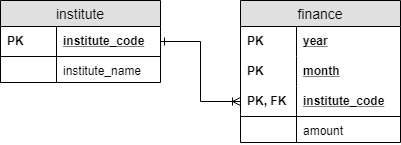

The diagram above was exported from draw.io. Its source (the exported page's mxGraphModel, read from the mxfile embedded in the PNG):
<mxGraphModel dx="780" dy="1114" grid="1" gridSize="10" guides="1" tooltips="1" connect="1" arrows="1" fold="1" page="1" pageScale="1" pageWidth="827" pageHeight="1169" math="0" shadow="0">
  <root>
    <mxCell id="0" />
    <mxCell id="1" parent="0" />
    <mxCell id="8S3alXjAhw-rDTbEY_f8-5" value="institute" style="swimlane;fontStyle=0;childLayout=stackLayout;horizontal=1;startSize=26;fillColor=#e0e0e0;horizontalStack=0;resizeParent=1;resizeParentMax=0;resizeLast=0;collapsible=1;marginBottom=0;swimlaneFillColor=#ffffff;align=center;fontSize=14;" vertex="1" parent="1">
      <mxGeometry x="180" y="210" width="160" height="82" as="geometry" />
    </mxCell>
    <mxCell id="8S3alXjAhw-rDTbEY_f8-8" value="institute_code" style="shape=partialRectangle;top=0;left=0;right=0;bottom=1;align=left;verticalAlign=middle;fillColor=none;spacingLeft=60;spacingRight=4;overflow=hidden;rotatable=0;points=[[0,0.5],[1,0.5]];portConstraint=eastwest;dropTarget=0;fontStyle=5;fontSize=12;" vertex="1" parent="8S3alXjAhw-rDTbEY_f8-5">
      <mxGeometry y="26" width="160" height="30" as="geometry" />
    </mxCell>
    <mxCell id="8S3alXjAhw-rDTbEY_f8-9" value="PK" style="shape=partialRectangle;fontStyle=1;top=0;left=0;bottom=0;fillColor=none;align=left;verticalAlign=middle;spacingLeft=4;spacingRight=4;overflow=hidden;rotatable=0;points=[];portConstraint=eastwest;part=1;fontSize=12;" vertex="1" connectable="0" parent="8S3alXjAhw-rDTbEY_f8-8">
      <mxGeometry width="56" height="30" as="geometry" />
    </mxCell>
    <mxCell id="8S3alXjAhw-rDTbEY_f8-10" value="institute_name" style="shape=partialRectangle;top=0;left=0;right=0;bottom=0;align=left;verticalAlign=top;fillColor=none;spacingLeft=60;spacingRight=4;overflow=hidden;rotatable=0;points=[[0,0.5],[1,0.5]];portConstraint=eastwest;dropTarget=0;fontSize=12;" vertex="1" parent="8S3alXjAhw-rDTbEY_f8-5">
      <mxGeometry y="56" width="160" height="26" as="geometry" />
    </mxCell>
    <mxCell id="8S3alXjAhw-rDTbEY_f8-11" value="" style="shape=partialRectangle;top=0;left=0;bottom=0;fillColor=none;align=left;verticalAlign=top;spacingLeft=4;spacingRight=4;overflow=hidden;rotatable=0;points=[];portConstraint=eastwest;part=1;fontSize=12;" vertex="1" connectable="0" parent="8S3alXjAhw-rDTbEY_f8-10">
      <mxGeometry width="56" height="26" as="geometry" />
    </mxCell>
    <mxCell id="8S3alXjAhw-rDTbEY_f8-27" value="finance" style="swimlane;fontStyle=0;childLayout=stackLayout;horizontal=1;startSize=26;fillColor=#e0e0e0;horizontalStack=0;resizeParent=1;resizeParentMax=0;resizeLast=0;collapsible=1;marginBottom=0;swimlaneFillColor=#ffffff;align=center;fontSize=14;" vertex="1" parent="1">
      <mxGeometry x="420" y="210" width="160" height="142" as="geometry" />
    </mxCell>
    <mxCell id="8S3alXjAhw-rDTbEY_f8-28" value="year" style="shape=partialRectangle;top=0;left=0;right=0;bottom=0;align=left;verticalAlign=middle;fillColor=none;spacingLeft=60;spacingRight=4;overflow=hidden;rotatable=0;points=[[0,0.5],[1,0.5]];portConstraint=eastwest;dropTarget=0;fontStyle=5;fontSize=12;" vertex="1" parent="8S3alXjAhw-rDTbEY_f8-27">
      <mxGeometry y="26" width="160" height="30" as="geometry" />
    </mxCell>
    <mxCell id="8S3alXjAhw-rDTbEY_f8-29" value="PK" style="shape=partialRectangle;fontStyle=1;top=0;left=0;bottom=0;fillColor=none;align=left;verticalAlign=middle;spacingLeft=4;spacingRight=4;overflow=hidden;rotatable=0;points=[];portConstraint=eastwest;part=1;fontSize=12;" vertex="1" connectable="0" parent="8S3alXjAhw-rDTbEY_f8-28">
      <mxGeometry width="56" height="30" as="geometry" />
    </mxCell>
    <mxCell id="8S3alXjAhw-rDTbEY_f8-36" value="month" style="shape=partialRectangle;top=0;left=0;right=0;bottom=0;align=left;verticalAlign=middle;fillColor=none;spacingLeft=60;spacingRight=4;overflow=hidden;rotatable=0;points=[[0,0.5],[1,0.5]];portConstraint=eastwest;dropTarget=0;fontStyle=5;fontSize=12;" vertex="1" parent="8S3alXjAhw-rDTbEY_f8-27">
      <mxGeometry y="56" width="160" height="30" as="geometry" />
    </mxCell>
    <mxCell id="8S3alXjAhw-rDTbEY_f8-37" value="PK" style="shape=partialRectangle;fontStyle=1;top=0;left=0;bottom=0;fillColor=none;align=left;verticalAlign=middle;spacingLeft=4;spacingRight=4;overflow=hidden;rotatable=0;points=[];portConstraint=eastwest;part=1;fontSize=12;" vertex="1" connectable="0" parent="8S3alXjAhw-rDTbEY_f8-36">
      <mxGeometry width="56" height="30" as="geometry" />
    </mxCell>
    <mxCell id="8S3alXjAhw-rDTbEY_f8-30" value="institute_code" style="shape=partialRectangle;top=0;left=0;right=0;bottom=1;align=left;verticalAlign=middle;fillColor=none;spacingLeft=60;spacingRight=4;overflow=hidden;rotatable=0;points=[[0,0.5],[1,0.5]];portConstraint=eastwest;dropTarget=0;fontStyle=5;fontSize=12;" vertex="1" parent="8S3alXjAhw-rDTbEY_f8-27">
      <mxGeometry y="86" width="160" height="30" as="geometry" />
    </mxCell>
    <mxCell id="8S3alXjAhw-rDTbEY_f8-31" value="PK, FK" style="shape=partialRectangle;fontStyle=1;top=0;left=0;bottom=0;fillColor=none;align=left;verticalAlign=middle;spacingLeft=4;spacingRight=4;overflow=hidden;rotatable=0;points=[];portConstraint=eastwest;part=1;fontSize=12;" vertex="1" connectable="0" parent="8S3alXjAhw-rDTbEY_f8-30">
      <mxGeometry width="56" height="30" as="geometry" />
    </mxCell>
    <mxCell id="8S3alXjAhw-rDTbEY_f8-32" value="amount" style="shape=partialRectangle;top=0;left=0;right=0;bottom=0;align=left;verticalAlign=top;fillColor=none;spacingLeft=60;spacingRight=4;overflow=hidden;rotatable=0;points=[[0,0.5],[1,0.5]];portConstraint=eastwest;dropTarget=0;fontSize=12;" vertex="1" parent="8S3alXjAhw-rDTbEY_f8-27">
      <mxGeometry y="116" width="160" height="26" as="geometry" />
    </mxCell>
    <mxCell id="8S3alXjAhw-rDTbEY_f8-33" value="" style="shape=partialRectangle;top=0;left=0;bottom=0;fillColor=none;align=left;verticalAlign=top;spacingLeft=4;spacingRight=4;overflow=hidden;rotatable=0;points=[];portConstraint=eastwest;part=1;fontSize=12;" vertex="1" connectable="0" parent="8S3alXjAhw-rDTbEY_f8-32">
      <mxGeometry width="56" height="26" as="geometry" />
    </mxCell>
    <mxCell id="8S3alXjAhw-rDTbEY_f8-40" style="edgeStyle=orthogonalEdgeStyle;rounded=0;orthogonalLoop=1;jettySize=auto;html=1;exitX=1;exitY=0.5;exitDx=0;exitDy=0;entryX=0;entryY=0.5;entryDx=0;entryDy=0;endArrow=ERoneToMany;endFill=0;startArrow=ERone;startFill=0;" edge="1" parent="1" source="8S3alXjAhw-rDTbEY_f8-8" target="8S3alXjAhw-rDTbEY_f8-30">
      <mxGeometry relative="1" as="geometry" />
    </mxCell>
  </root>
</mxGraphModel>